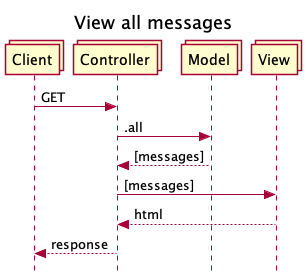

The diagram above was rendered by PlantUML. Its source (embedded in the PNG):
@startuml View messages
title View all messages
skinparam Style strictuml
collections Client
collections Controller as app.rb
collections Model as MessageBoard
collections View as erb

Client -> app.rb : GET
app.rb -> MessageBoard : .all
MessageBoard --> app.rb : [messages]
app.rb -> erb : [messages]
erb --> app.rb : html
app.rb --> Client : response

@enduml